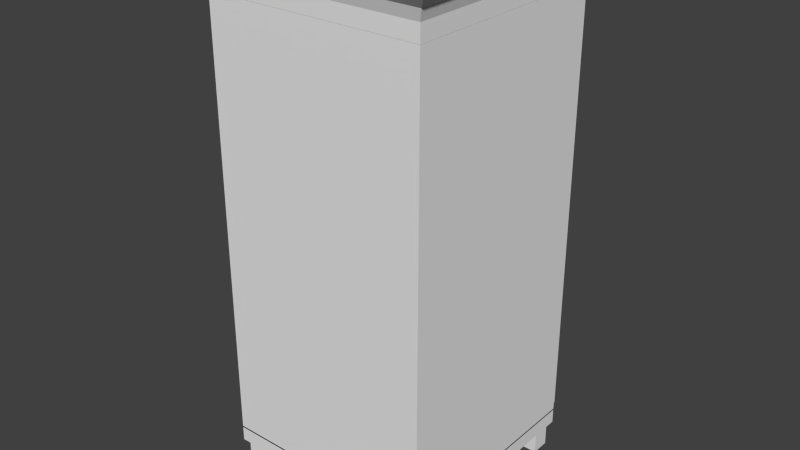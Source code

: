 # Source: Wardrobe.blend  (saved by Blender 2.73.0; exported with 4.5.12 LTS)
import bpy
from mathutils import Matrix  # noqa: F401  (used for matrix-valued properties, if any)

bpy.ops.wm.read_factory_settings(use_empty=True)
scene = bpy.context.scene
scene.name = 'Scene'

# ---- collections
col_collection_1 = bpy.data.collections.new('Collection 1'); scene.collection.children.link(col_collection_1)

# ---- materials (node trees are filled in below, after node groups)
mat_material = bpy.data.materials.new('Material')
mat_material.alpha_threshold = 0.0
mat_material.use_transparent_shadow = False
mat_material.roughness = 0.5
mat_material.line_color = (0.0, 0.0, 0.0, 1.0)

# ---- material node trees

# ---- world
world_world = bpy.data.worlds.new('World'); scene.world = world_world
world_world.color = (0.05088, 0.05088, 0.05088)
world_world.use_sun_shadow = False
world_world.sun_shadow_jitter_overblur = 0.0
world_world.cycles.sampling_method = 'MANUAL'
world_world.cycles.sample_map_resolution = 256

# ---- meshes
me_cube_005 = bpy.data.meshes.new('Cube.005')
me_cube_005.from_pydata([(1.0, 1.0, -1.0), (1.0, -1.0, -1.0), (-1.0, -1.0, -1.0), (-1.0, 1.0, -1.0), (1.0, 1.0, 1.0), (1.0, -1.0, 1.0), (-1.0, -1.0, 1.0), (-1.0, 1.0, 1.0)], [], [(0, 1, 2, 3), (4, 7, 6, 5), (0, 4, 5, 1), (1, 5, 6, 2), (2, 6, 7, 3), (4, 0, 3, 7)])
me_cube_005.materials.append(mat_material)
me_cube_005.use_remesh_preserve_volume = False
me_cube_005.use_remesh_preserve_attributes = False
me_cube_005.use_mirror_vertex_groups = False
me_cube_005.update()
me_cube = bpy.data.meshes.new('Cube')
me_cube.from_pydata([(1.0, 1.0, -0.9933), (1.0, -1.0, -0.9933), (-1.0, -1.0, -0.9933), (-1.0, 1.0, -0.9933), (1.0, 1.0, -1.068), (1.0, -1.0, -1.068), (-1.0, -1.0, -1.068), (-1.0, 1.0, -1.068), (0.962, 0.962, -1.068), (0.962, -0.962, -1.068), (-0.962, -0.962, -1.068), (-0.962, 0.962, -1.068), (0.962, 0.962, -1.091), (0.962, -0.962, -1.091), (-0.962, -0.962, -1.091), (-0.962, 0.962, -1.091), (1.0, 0.8226, -0.9933), (1.0, -0.8226, -0.9933), (-1.0, -0.8226, -0.9933), (-1.0, 0.8226, -0.9933), (1.0, 0.8226, -1.068), (1.0, -0.8227, -1.068), (-1.0, -0.8226, -1.068), (-1.0, 0.8226, -1.068), (0.962, 0.7914, -1.068), (0.962, -0.7914, -1.068), (-0.962, -0.7914, -1.068), (-0.962, 0.7914, -1.068), (0.962, 0.7914, -1.091), (0.962, -0.7914, -1.091), (-0.962, -0.7914, -1.091), (-0.962, 0.7914, -1.091), (0.8055, 1.0, -0.9933), (-0.8055, 1.0, -0.9933), (0.8055, -1.0, -0.9933), (-0.8055, -1.0, -0.9933), (0.8055, 1.0, -1.068), (-0.8055, 1.0, -1.068), (0.8055, -1.0, -1.068), (-0.8055, -1.0, -1.068), (0.7749, 0.962, -1.068), (-0.7749, 0.962, -1.068), (0.7749, -0.962, -1.068), (-0.7749, -0.962, -1.068), (0.7749, 0.962, -1.091), (-0.7749, 0.962, -1.091), (0.7749, -0.962, -1.091), (-0.7749, -0.962, -1.091), (-0.7749, 0.7914, -1.091), (0.7749, 0.7914, -1.091), (-0.7749, -0.7914, -1.091), (0.7749, -0.7914, -1.091), (0.8055, 0.8226, -0.9933), (-0.8055, 0.8226, -0.9933), (0.8055, -0.8226, -0.9933), (-0.8055, -0.8226, -0.9933), (0.962, 0.962, -1.19), (0.962, -0.962, -1.19), (-0.962, -0.962, -1.19), (-0.962, 0.962, -1.19), (0.962, 0.7914, -1.19), (0.962, -0.7914, -1.19), (-0.962, -0.7914, -1.19), (-0.962, 0.7914, -1.19), (0.7749, 0.962, -1.19), (-0.7749, 0.962, -1.19), (0.7749, -0.962, -1.19), (-0.7749, -0.962, -1.19), (-0.7749, 0.7914, -1.19), (0.7749, 0.7914, -1.19), (-0.7749, -0.7914, -1.19), (0.7749, -0.7914, -1.19), (1.0, 1.0, 1.075), (1.0, -1.0, 1.075), (-1.0, -1.0, 1.075), (-1.0, 1.0, 1.075), (1.0, 1.0, 1.001), (1.0, -1.0, 1.001), (-1.0, -1.0, 1.001), (-1.0, 1.0, 1.001), (1.117, 1.117, 1.176), (1.117, -1.117, 1.176), (-1.117, -1.117, 1.176), (-1.117, 1.117, 1.176), (-1.031, -1.031, 1.126), (-1.031, 1.031, 1.126), (1.031, -1.031, 1.126), (1.031, 1.031, 1.126), (1.0, 1.0, -1.0), (1.0, -1.0, -1.0), (-1.0, -1.0, -1.0), (-1.0, 1.0, -1.0), (1.0, 1.0, 1.0), (1.0, -1.0, 1.0), (-1.0, -1.0, 1.0), (-1.0, 1.0, 1.0)], [], [(55, 35, 2, 18), (22, 6, 10, 26), (17, 21, 5, 1), (35, 39, 6, 2), (19, 23, 7, 3), (37, 33, 3, 7), (26, 10, 14, 30), (38, 5, 9, 42), (37, 7, 11, 41), (20, 4, 8, 24), (28, 12, 56, 60), (42, 9, 13, 46), (41, 11, 15, 45), (24, 8, 12, 28), (9, 25, 29, 13), (25, 24, 28, 29), (47, 50, 70, 67), (48, 31, 30, 50), (5, 21, 25, 9), (21, 20, 24, 25), (11, 27, 31, 15), (27, 26, 30, 31), (2, 6, 22, 18), (18, 22, 23, 19), (0, 4, 20, 16), (16, 20, 21, 17), (7, 23, 27, 11), (23, 22, 26, 27), (33, 53, 19, 3), (53, 55, 18, 19), (16, 17, 54, 52), (52, 54, 55, 53), (0, 16, 52, 32), (32, 52, 53, 33), (28, 49, 51, 29), (49, 48, 50, 51), (30, 14, 58, 62), (44, 45, 48, 49), (8, 40, 44, 12), (40, 41, 45, 44), (10, 43, 47, 14), (43, 42, 46, 47), (13, 29, 61, 57), (51, 50, 47, 46), (4, 36, 40, 8), (36, 37, 41, 40), (6, 39, 43, 10), (39, 38, 42, 43), (4, 0, 32, 36), (36, 32, 33, 37), (1, 5, 38, 34), (34, 38, 39, 35), (17, 1, 34, 54), (54, 34, 35, 55), (70, 62, 58, 67), (65, 59, 63, 68), (56, 64, 69, 60), (61, 71, 66, 57), (29, 51, 71, 61), (48, 45, 65, 68), (15, 31, 63, 59), (50, 30, 62, 70), (45, 15, 59, 65), (31, 48, 68, 63), (46, 13, 57, 66), (51, 46, 66, 71), (12, 44, 64, 56), (49, 28, 60, 69), (44, 49, 69, 64), (14, 47, 67, 58), (84, 85, 83, 82), (76, 79, 78, 77), (72, 76, 77, 73), (73, 77, 78, 74), (74, 78, 79, 75), (76, 72, 75, 79), (80, 81, 82, 83), (86, 84, 82, 81), (85, 87, 80, 83), (87, 86, 81, 80), (72, 73, 86, 87), (75, 72, 87, 85), (73, 74, 84, 86), (74, 75, 85, 84), (88, 89, 90, 91), (92, 95, 94, 93), (88, 92, 93, 89), (89, 93, 94, 90), (90, 94, 95, 91)])
me_cube.materials.append(mat_material)
me_cube.use_remesh_preserve_volume = False
me_cube.use_remesh_preserve_attributes = False
me_cube.use_mirror_vertex_groups = False
me_cube.update()
me_cube_004 = bpy.data.meshes.new('Cube.004')
me_cube_004.from_pydata([(1.0, 1.0, -1.0), (1.0, -1.0, -1.0), (-1.0, -1.0, -1.0), (-1.0, 1.0, -1.0), (1.0, 1.0, 1.0), (1.0, -1.0, 1.0), (-1.0, -1.0, 1.0), (-1.0, 1.0, 1.0)], [], [(0, 1, 2, 3), (4, 7, 6, 5), (0, 4, 5, 1), (1, 5, 6, 2), (2, 6, 7, 3)])
me_cube_004.materials.append(mat_material)
me_cube_004.use_remesh_preserve_volume = False
me_cube_004.use_remesh_preserve_attributes = False
me_cube_004.use_mirror_vertex_groups = False
me_cube_004.update()

# ---- objects
ob_wardrobedoor = bpy.data.objects.new('WardrobeDoor', me_cube_005)
ob_wardrobe = bpy.data.objects.new('Wardrobe', me_cube)
ob_wardrobeinside = bpy.data.objects.new('WardrobeInside', me_cube_004)

# ---- transforms, parenting, visibility, modifiers, constraints
ob_wardrobedoor.location = (0.0, 1.489, 3.079)
ob_wardrobedoor.scale = (1.482, 0.1105, 2.952)
ob_wardrobedoor.lock_rotations_4d = False
ob_wardrobedoor.empty_display_type = 'ARROWS'
ob_wardrobedoor.lineart.crease_threshold = 0.0
ob_wardrobe.location = (0.0, 0.0, 3.079)
ob_wardrobe.scale = (1.52, 1.52, 3.02)
ob_wardrobe.lock_rotations_4d = False
ob_wardrobe.empty_display_type = 'ARROWS'
ob_wardrobe.lineart.crease_threshold = 0.0
ob_wardrobeinside.parent = ob_wardrobe
ob_wardrobeinside.matrix_parent_inverse = Matrix(((0.6579, 0.0, 0.0, -0.0), (0.0, 0.6579, 0.0, -0.0), (0.0, 0.0, 0.3312, -1.02), (0.0, 0.0, 0.0, 1.0)))
ob_wardrobeinside.location = (0.0, 0.0, 3.079)
ob_wardrobeinside.scale = (1.504, 1.504, 2.989)
ob_wardrobeinside.lock_rotations_4d = False
ob_wardrobeinside.empty_display_type = 'ARROWS'
ob_wardrobeinside.lineart.crease_threshold = 0.0

# ---- collection membership
col_collection_1.objects.link(ob_wardrobedoor)
col_collection_1.objects.link(ob_wardrobe)
col_collection_1.objects.link(ob_wardrobeinside)

# ---- scene / render settings (as saved in the file)
scene.frame_start = 1; scene.frame_end = 250; scene.frame_set(1)
scene.render.engine = 'BLENDER_EEVEE_NEXT'
scene.render.resolution_percentage = 50
scene.render.dither_intensity = 0.0
scene.cycles.use_denoising = False
scene.cycles.samples = 10
scene.cycles.sampling_pattern = 'TABULATED_SOBOL'
scene.cycles.light_sampling_threshold = 0.0
scene.cycles.use_adaptive_sampling = False
scene.cycles.use_light_tree = False
scene.cycles.blur_glossy = 0.0
scene.cycles.pixel_filter_type = 'GAUSSIAN'
scene.cycles.sample_clamp_indirect = 0.0
scene.view_settings.view_transform = 'Standard'
bpy.context.view_layer.update()

# ---- added for rendering (the .blend has no active camera and no usable light): camera, sun
cam_auto = bpy.data.cameras.new('AutoCamera')
cam_auto.lens = 50.0
cam_auto.sensor_width = 36.0
cam_auto.clip_end = 1000.0
ob_auto_camera = bpy.data.objects.new('AutoCamera', cam_auto)
scene.collection.objects.link(ob_auto_camera)
ob_auto_camera.location = (7.96664, -9.55997, 9.43122)
ob_auto_camera.rotation_euler = (1.09748, -7.21219e-08, 0.694738)
scene.camera = ob_auto_camera
light_auto_sun = bpy.data.lights.new('AutoSun', 'SUN')
light_auto_sun.energy = 3.0
light_auto_sun.angle = 0.0523599
ob_auto_sun = bpy.data.objects.new('AutoSun', light_auto_sun)
scene.collection.objects.link(ob_auto_sun)
ob_auto_sun.rotation_euler = (0.872665, 0.174533, 0.523599)
bpy.context.view_layer.update()
